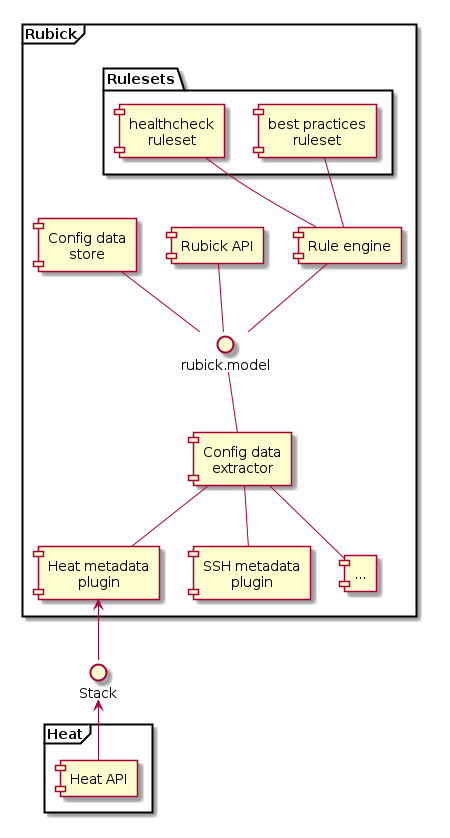

The diagram above was rendered by PlantUML. Its source (embedded in the PNG):
@startuml

frame "Rubick" {
    [Rubick API]
    [Rule engine]
    [Config data\nextractor]
    [Heat metadata\n plugin]
    [SSH metadata\nplugin]
    [...]
    [Config data\nstore]
    () "rubick.model"
    folder "Rulesets" {
        [healthcheck\nruleset]
        [best practices\nruleset]
    }
}

frame "Heat" {
    [Heat API]
}

() Stack

[Rubick API] -- rubick.model
[Config data\nstore] -- rubick.model
[Heat API] -up-> Stack
Stack -up-> [Heat metadata\n plugin]
[Config data\nextractor] -up- rubick.model
[Rule engine] -- rubick.model
[Config data\nextractor] -- [Heat metadata\n plugin]
[Config data\nextractor] -- [...]
[Config data\nextractor] -- [SSH metadata\nplugin]
[Rule engine] -up- [healthcheck\nruleset]
[Rule engine] -up- [best practices\nruleset]

@enduml